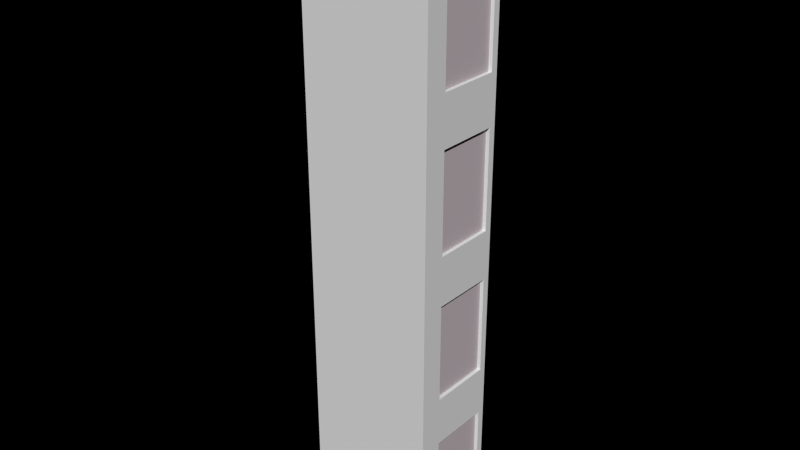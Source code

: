 # Source: elevator.blend  (saved by Blender 2.66.1; exported with 4.5.12 LTS)
import bpy
from mathutils import Matrix  # noqa: F401  (used for matrix-valued properties, if any)

bpy.ops.wm.read_factory_settings(use_empty=True)
scene = bpy.context.scene
scene.name = 'Scene'

# ---- collections
col_collection_1 = bpy.data.collections.new('Collection 1'); scene.collection.children.link(col_collection_1)
col_collection_2 = bpy.data.collections.new('Collection 2'); scene.collection.children.link(col_collection_2)
col_collection_2.hide_render = True
col_collection_2.hide_viewport = True
col_collection_3 = bpy.data.collections.new('Collection 3'); scene.collection.children.link(col_collection_3)
col_collection_3.hide_render = True
col_collection_3.hide_viewport = True

# ---- materials (node trees are filled in below, after node groups)
mat_material_004 = bpy.data.materials.new('Material.004')
mat_material_004.alpha_threshold = 0.0
mat_material_004.use_transparent_shadow = False
mat_material_004.diffuse_color = (0.5772, 0.5062, 0.5376, 1.0)
mat_material_004.roughness = 0.5
mat_material_004.line_color = (0.0, 0.0, 0.0, 1.0)

# ---- material node trees

# ---- world
world_world = bpy.data.worlds.new('World'); scene.world = world_world
world_world.color = (0.0, 0.0, 0.0)
world_world.use_sun_shadow = False
world_world.sun_shadow_jitter_overblur = 0.0
world_world.cycles.sampling_method = 'MANUAL'
world_world.cycles.sample_map_resolution = 256

# ---- meshes
me_liftshaft = bpy.data.meshes.new('liftshaft')
me_liftshaft.from_pydata([(-1.0, 1.0, 1.0), (-1.0, 1.0, -1.0), (-1.0, -1.0, -1.0), (-1.0, -1.0, 1.0), (-0.8526, 1.0, 0.3333), (-0.8526, 1.0, 0.0), (-0.9346, 0.8876, -1.0), (-0.9346, -0.9532, -1.0), (1.0, -1.0, -1.0), (1.0, -1.0, 1.0), (-0.9346, -0.9532, 1.0), (-0.9346, 0.8876, 1.0), (-0.8526, 1.0, -0.1667), (-0.8526, 1.0, -0.5), (-0.8526, 1.0, 0.5), (-0.8526, 0.8876, 0.3333), (-0.8526, 0.8876, 0.0), (0.9346, -0.9532, -1.0), (-0.8526, 1.0, -1.0), (-0.8526, 0.8876, -1.0), (1.0, 1.0, -1.0), (1.0, 1.0, 1.0), (0.9346, -0.9532, 1.0), (0.9346, 0.8876, 1.0), (0.497, 1.0, -1.0), (0.497, 1.0, -0.6667), (0.497, 1.0, -0.5), (-0.8526, 1.0, -0.6667), (0.497, 1.0, 0.0), (0.497, 1.0, -0.1667), (-0.8526, 0.8876, -0.1667), (-0.8526, 0.8876, -0.5), (-0.8526, 1.0, 0.8333), (0.497, 1.0, 0.3333), (0.497, 1.0, 0.5), (0.497, 0.8876, 0.0), (0.497, 0.8876, 0.3333), (0.9346, 0.8876, -1.0), (0.497, 0.8876, -0.6667), (0.497, 0.8876, -1.0), (0.497, 0.8876, -0.5), (-0.8526, 0.8876, -0.6667), (0.497, 0.8876, 0.8333), (-0.8526, 0.8876, 0.8333), (0.497, 1.0, 0.8333), (0.497, 0.8876, -0.1667), (-0.8526, 0.8876, 0.5), (0.497, 0.8876, 0.5)], [], [(0, 1, 2, 3), (14, 34, 33, 4), (34, 44, 21), (0, 21, 44, 32), (0, 32, 14, 4), (34, 21, 33), (1, 0, 4, 5), (20, 28, 33, 21), (12, 5, 28, 29), (1, 5, 12, 13), (28, 20, 29), (20, 26, 29), (25, 27, 13, 26), (27, 18, 1, 13), (26, 20, 25), (20, 24, 25), (9, 8, 20, 21), (8, 9, 3, 2), (37, 20, 8, 17), (24, 20, 37, 39), (6, 1, 18, 19), (2, 1, 6, 7), (7, 17, 8, 2), (23, 22, 9, 21), (0, 11, 23, 21), (11, 0, 3, 10), (10, 3, 9, 22), (11, 10, 7, 6), (46, 15, 36, 47), (23, 42, 47), (11, 43, 42, 23), (11, 15, 46, 43), (36, 23, 47), (6, 16, 15, 11), (37, 23, 36, 35), (35, 16, 30, 45), (6, 31, 30, 16), (45, 37, 35), (45, 40, 37), (31, 41, 38, 40), (6, 19, 41, 31), (38, 37, 40), (38, 39, 37), (37, 17, 22, 23), (10, 22, 17, 7), (5, 4, 15, 16), (33, 28, 35, 36), (16, 35, 28, 5), (36, 15, 4, 33), (46, 14, 32, 43), (42, 44, 34, 47), (14, 46, 47, 34), (44, 42, 43, 32), (30, 31, 13, 12), (40, 45, 29, 26), (26, 13, 31, 40), (12, 29, 45, 30), (27, 41, 19, 18), (24, 39, 38, 25), (41, 27, 25, 38)])
me_liftshaft.use_remesh_preserve_volume = False
me_liftshaft.use_remesh_preserve_attributes = False
me_liftshaft.use_mirror_vertex_groups = False
me_liftshaft.update()
me_cube_005 = bpy.data.meshes.new('Cube.005')
me_cube_005.from_pydata([(-1.0, 1.0, 1.0), (-1.0, -1.0, 1.0), (-1.0, -1.0, -1.0), (-1.0, 1.0, -1.0), (0.05492, 1.0, -1.0), (0.05492, 1.0, 1.0), (0.05492, -1.0, 1.0), (0.05492, -1.0, -1.0)], [], [(0, 1, 2, 3), (0, 3, 4, 5), (2, 1, 6, 7), (3, 2, 7, 4), (1, 0, 5, 6), (6, 5, 4, 7)])
me_cube_005.materials.append(mat_material_004)
me_cube_005.use_remesh_preserve_volume = False
me_cube_005.use_remesh_preserve_attributes = False
me_cube_005.use_mirror_vertex_groups = False
me_cube_005.update()
me_cube_004 = bpy.data.meshes.new('Cube.004')
me_cube_004.from_pydata([(-1.0, 1.0, 1.0), (-1.0, -1.0, 1.0), (-1.0, -1.0, -1.0), (-1.0, 1.0, -1.0), (0.05492, 1.0, -1.0), (0.05492, 1.0, 1.0), (0.05492, -1.0, 1.0), (0.05492, -1.0, -1.0)], [], [(0, 1, 2, 3), (0, 3, 4, 5), (2, 1, 6, 7), (3, 2, 7, 4), (1, 0, 5, 6), (6, 5, 4, 7)])
me_cube_004.materials.append(mat_material_004)
me_cube_004.use_remesh_preserve_volume = False
me_cube_004.use_remesh_preserve_attributes = False
me_cube_004.use_mirror_vertex_groups = False
me_cube_004.update()
me_cube_007 = bpy.data.meshes.new('Cube.007')
me_cube_007.from_pydata([(-1.0, 1.0, 1.0), (-1.0, -1.0, 1.0), (-1.0, -1.0, -1.0), (-1.0, 1.0, -1.0), (0.05492, 1.0, -1.0), (0.05492, 1.0, 1.0), (0.05492, -1.0, 1.0), (0.05492, -1.0, -1.0)], [], [(0, 1, 2, 3), (0, 3, 4, 5), (2, 1, 6, 7), (3, 2, 7, 4), (1, 0, 5, 6), (6, 5, 4, 7)])
me_cube_007.materials.append(mat_material_004)
me_cube_007.use_remesh_preserve_volume = False
me_cube_007.use_remesh_preserve_attributes = False
me_cube_007.use_mirror_vertex_groups = False
me_cube_007.update()
me_cube_010 = bpy.data.meshes.new('Cube.010')
me_cube_010.from_pydata([(-1.0, 1.0, 1.0), (-1.0, -1.0, 1.0), (-1.0, -1.0, -1.0), (-1.0, 1.0, -1.0), (0.05492, 1.0, -1.0), (0.05492, 1.0, 1.0), (0.05492, -1.0, 1.0), (0.05492, -1.0, -1.0)], [], [(0, 1, 2, 3), (0, 3, 4, 5), (2, 1, 6, 7), (3, 2, 7, 4), (1, 0, 5, 6), (6, 5, 4, 7)])
me_cube_010.materials.append(mat_material_004)
me_cube_010.use_remesh_preserve_volume = False
me_cube_010.use_remesh_preserve_attributes = False
me_cube_010.use_mirror_vertex_groups = False
me_cube_010.update()
me_cube = bpy.data.meshes.new('Cube')
me_cube.from_pydata([(-1.0, 1.0, 1.0), (-1.0, 1.0, -1.0), (-1.0, -1.0, -1.0), (-1.0, -1.0, 1.0), (1.0, 1.0, -1.0), (-0.9693, 1.0, -0.9667), (0.9693, 1.0, -0.9667), (1.0, 1.0, 1.0), (-0.9693, 1.0, 0.9667), (0.9693, 1.0, 0.9667), (1.0, -1.0, -1.0), (1.0, -1.0, 1.0), (-0.9693, -0.9526, -0.9667), (-0.9693, -0.9526, 0.9667), (0.9693, -0.9526, -0.9667), (0.9693, -0.9526, 0.9667)], [], [(0, 1, 2, 3), (8, 0, 7, 9), (7, 4, 6, 9), (0, 8, 5, 1), (4, 1, 5, 6), (11, 10, 4, 7), (10, 11, 3, 2), (1, 4, 10, 2), (7, 0, 3, 11), (8, 13, 12, 5), (6, 14, 15, 9), (13, 15, 14, 12), (5, 12, 14, 6), (9, 15, 13, 8)])
me_cube.use_remesh_preserve_volume = False
me_cube.use_remesh_preserve_attributes = False
me_cube.use_mirror_vertex_groups = False
me_cube.update()
me_cube_006 = bpy.data.meshes.new('Cube.006')
me_cube_006.from_pydata([(-1.0, 1.0, 1.0), (-1.0, -1.0, 1.0), (-1.0, -1.0, -1.0), (-1.0, 1.0, -1.0), (0.05492, 1.0, -1.0), (0.05492, 1.0, 1.0), (0.05492, -1.0, 1.0), (0.05492, -1.0, -1.0)], [], [(0, 1, 2, 3), (0, 3, 4, 5), (2, 1, 6, 7), (3, 2, 7, 4), (1, 0, 5, 6), (6, 5, 4, 7)])
me_cube_006.materials.append(mat_material_004)
me_cube_006.use_remesh_preserve_volume = False
me_cube_006.use_remesh_preserve_attributes = False
me_cube_006.use_mirror_vertex_groups = False
me_cube_006.update()
me_cube_008 = bpy.data.meshes.new('Cube.008')
me_cube_008.from_pydata([(-1.0, 1.0, 1.0), (-1.0, -1.0, 1.0), (-1.0, -1.0, -1.0), (-1.0, 1.0, -1.0), (0.05492, 1.0, -1.0), (0.05492, 1.0, 1.0), (0.05492, -1.0, 1.0), (0.05492, -1.0, -1.0)], [], [(0, 1, 2, 3), (0, 3, 4, 5), (2, 1, 6, 7), (3, 2, 7, 4), (1, 0, 5, 6), (6, 5, 4, 7)])
me_cube_008.materials.append(mat_material_004)
me_cube_008.use_remesh_preserve_volume = False
me_cube_008.use_remesh_preserve_attributes = False
me_cube_008.use_mirror_vertex_groups = False
me_cube_008.update()
me_cube_009 = bpy.data.meshes.new('Cube.009')
me_cube_009.from_pydata([(-1.0, 1.0, 1.0), (-1.0, -1.0, 1.0), (-1.0, -1.0, -1.0), (-1.0, 1.0, -1.0), (0.05492, 1.0, -1.0), (0.05492, 1.0, 1.0), (0.05492, -1.0, 1.0), (0.05492, -1.0, -1.0)], [], [(0, 1, 2, 3), (0, 3, 4, 5), (2, 1, 6, 7), (3, 2, 7, 4), (1, 0, 5, 6), (6, 5, 4, 7)])
me_cube_009.materials.append(mat_material_004)
me_cube_009.use_remesh_preserve_volume = False
me_cube_009.use_remesh_preserve_attributes = False
me_cube_009.use_mirror_vertex_groups = False
me_cube_009.update()
me_cube_021 = bpy.data.meshes.new('Cube.021')
me_cube_021.from_pydata([(-1.0, 1.0, 1.0), (-1.0, -1.0, 1.0), (-1.0, -1.0, -1.0), (-1.0, 1.0, -1.0), (0.05492, 1.0, -1.0), (0.05492, 1.0, 1.0), (0.05492, -1.0, 1.0), (0.05492, -1.0, -1.0)], [], [(0, 1, 2, 3), (0, 3, 4, 5), (2, 1, 6, 7), (3, 2, 7, 4), (1, 0, 5, 6), (6, 5, 4, 7)])
me_cube_021.materials.append(mat_material_004)
me_cube_021.use_remesh_preserve_volume = False
me_cube_021.use_remesh_preserve_attributes = False
me_cube_021.use_mirror_vertex_groups = False
me_cube_021.update()

# ---- objects
ob_elevator = bpy.data.objects.new('elevator', me_liftshaft)
ob_rdoor2 = bpy.data.objects.new('Rdoor2', me_cube_005)
ob_rdoor1 = bpy.data.objects.new('Rdoor1', me_cube_004)
ob_rdoor0 = bpy.data.objects.new('Rdoor0', me_cube_007)
ob_rdoor_1 = bpy.data.objects.new('Rdoor-1', me_cube_010)
ob_liftcage = bpy.data.objects.new('LiftCage', me_cube)
ob_ldoor2 = bpy.data.objects.new('Ldoor2', me_cube_006)
ob_ldoor0 = bpy.data.objects.new('Ldoor0', me_cube_008)
ob_ldoor_1 = bpy.data.objects.new('Ldoor-1', me_cube_009)
ob_ldoor1 = bpy.data.objects.new('Ldoor1', me_cube_021)

# ---- transforms, parenting, visibility, modifiers, constraints
ob_elevator.location = (-0.0002003, -0.000283, 5.996)
ob_elevator.rotation_euler = (0.0, -0.0, 4.712)
ob_elevator.scale = (0.9418, 1.338, 6.0)
ob_elevator.lineart.crease_threshold = 0.0
ob_rdoor2.parent = ob_elevator
ob_rdoor2.matrix_parent_inverse = Matrix(((1.415, 0.0, 0.0, 0.0002835), (0.0, 1.0, 0.0, 0.000283), (0.0, 0.0, 0.1667, -0.9993), (0.0, 0.0, 0.0, 1.0)))
ob_rdoor2.location = (-0.169, 0.9179, 9.996)
ob_rdoor2.scale = (0.474, 0.02654, 1.0)
ob_rdoor2.lineart.crease_threshold = 0.0
ob_rdoor1.parent = ob_elevator
ob_rdoor1.matrix_parent_inverse = Matrix(((1.415, 0.0, 0.0, 0.0002835), (0.0, 1.0, 0.0, 0.000283), (0.0, 0.0, 0.1667, -0.9993), (0.0, 0.0, 0.0, 1.0)))
ob_rdoor1.location = (-0.169, 0.9179, 6.996)
ob_rdoor1.scale = (0.474, 0.02654, 1.0)
ob_rdoor1.lineart.crease_threshold = 0.0
ob_rdoor0.parent = ob_elevator
ob_rdoor0.matrix_parent_inverse = Matrix(((1.415, 0.0, 0.0, 0.0002835), (0.0, 1.0, 0.0, 0.000283), (0.0, 0.0, 0.1667, -0.9993), (0.0, 0.0, 0.0, 1.0)))
ob_rdoor0.location = (-0.169, 0.9179, 3.996)
ob_rdoor0.scale = (0.474, 0.02654, 1.0)
ob_rdoor0.lineart.crease_threshold = 0.0
ob_rdoor_1.parent = ob_elevator
ob_rdoor_1.matrix_parent_inverse = Matrix(((1.415, 0.0, 0.0, 0.0002835), (0.0, 1.0, 0.0, 0.000283), (0.0, 0.0, 0.1667, -0.9993), (0.0, 0.0, 0.0, 1.0)))
ob_rdoor_1.location = (-0.169, 0.9179, 0.9957)
ob_rdoor_1.scale = (0.474, 0.02654, 1.0)
ob_rdoor_1.lineart.crease_threshold = 0.0
ob_liftcage.parent = ob_elevator
ob_liftcage.matrix_parent_inverse = Matrix(((1.415, 0.0, 0.0, 0.0002835), (0.0, 1.0, 0.0, 0.000283), (0.0, 0.0, 0.1667, -0.9993), (0.0, 0.0, 0.0, 1.0)))
ob_liftcage.location = (-0.001829, -0.02908, 4.496)
ob_liftcage.scale = (0.6494, 0.9632, 1.5)
ob_liftcage.lineart.crease_threshold = 0.0
ob_ldoor2.parent = ob_elevator
ob_ldoor2.matrix_parent_inverse = Matrix(((1.415, 0.0, 0.0, 0.0002835), (0.0, 1.0, 0.0, 0.000283), (0.0, 0.0, 0.1667, -0.9993), (0.0, 0.0, 0.0, 1.0)))
ob_ldoor2.location = (0.331, 0.918, 9.996)
ob_ldoor2.scale = (0.474, 0.02654, 1.0)
ob_ldoor2.lineart.crease_threshold = 0.0
ob_ldoor0.parent = ob_elevator
ob_ldoor0.matrix_parent_inverse = Matrix(((1.415, 0.0, 0.0, 0.0002835), (0.0, 1.0, 0.0, 0.000283), (0.0, 0.0, 0.1667, -0.9993), (0.0, 0.0, 0.0, 1.0)))
ob_ldoor0.location = (0.331, 0.918, 4.0)
ob_ldoor0.scale = (0.474, 0.02654, 1.0)
ob_ldoor0.lineart.crease_threshold = 0.0
ob_ldoor_1.parent = ob_elevator
ob_ldoor_1.matrix_parent_inverse = Matrix(((1.415, 0.0, 0.0, 0.0002835), (0.0, 1.0, 0.0, 0.000283), (0.0, 0.0, 0.1667, -0.9993), (0.0, 0.0, 0.0, 1.0)))
ob_ldoor_1.location = (0.331, 0.918, 1.0)
ob_ldoor_1.scale = (0.474, 0.02654, 1.0)
ob_ldoor_1.lineart.crease_threshold = 0.0
ob_ldoor1.parent = ob_elevator
ob_ldoor1.matrix_parent_inverse = Matrix(((1.415, 0.0, 0.0, 0.0002835), (0.0, 1.0, 0.0, 0.000283), (0.0, 0.0, 0.1667, -0.9993), (0.0, 0.0, 0.0, 1.0)))
ob_ldoor1.location = (0.331, 0.918, 6.996)
ob_ldoor1.scale = (0.474, 0.02654, 1.0)
ob_ldoor1.lineart.crease_threshold = 0.0

# ---- collection membership
col_collection_1.objects.link(ob_elevator)
col_collection_1.objects.link(ob_rdoor2)
col_collection_1.objects.link(ob_rdoor1)
col_collection_1.objects.link(ob_rdoor0)
col_collection_1.objects.link(ob_rdoor_1)
col_collection_1.objects.link(ob_liftcage)
col_collection_1.objects.link(ob_ldoor2)
col_collection_1.objects.link(ob_ldoor0)
col_collection_1.objects.link(ob_ldoor_1)
col_collection_1.objects.link(ob_ldoor1)
col_collection_2.objects.link(ob_elevator)
col_collection_2.objects.link(ob_rdoor2)
col_collection_2.objects.link(ob_rdoor1)
col_collection_2.objects.link(ob_rdoor0)
col_collection_2.objects.link(ob_rdoor_1)
col_collection_2.objects.link(ob_ldoor2)
col_collection_2.objects.link(ob_ldoor0)
col_collection_2.objects.link(ob_ldoor_1)
col_collection_2.objects.link(ob_ldoor1)
col_collection_3.objects.link(ob_elevator)
col_collection_3.objects.link(ob_rdoor2)
col_collection_3.objects.link(ob_rdoor1)
col_collection_3.objects.link(ob_rdoor0)
col_collection_3.objects.link(ob_rdoor_1)
col_collection_3.objects.link(ob_ldoor2)
col_collection_3.objects.link(ob_ldoor0)
col_collection_3.objects.link(ob_ldoor_1)
col_collection_3.objects.link(ob_ldoor1)

# ---- scene / render settings (as saved in the file)
scene.frame_start = 1; scene.frame_end = 250; scene.frame_set(1)
scene.render.engine = 'BLENDER_EEVEE_NEXT'
scene.render.image_settings.color_mode = 'RGB'
scene.render.image_settings.compression = 90
scene.render.resolution_percentage = 50
scene.render.dither_intensity = 0.0
scene.render.film_transparent = True
scene.render.bake_margin = 2
scene.render.bake_bias = 0.0
scene.cycles.use_denoising = False
scene.cycles.samples = 10
scene.cycles.sampling_pattern = 'TABULATED_SOBOL'
scene.cycles.light_sampling_threshold = 0.0
scene.cycles.use_adaptive_sampling = False
scene.cycles.use_light_tree = False
scene.cycles.blur_glossy = 0.0
scene.cycles.volume_bounces = 1
scene.cycles.pixel_filter_type = 'GAUSSIAN'
scene.cycles.sample_clamp_indirect = 0.0
scene.view_settings.view_transform = 'Standard'
bpy.context.view_layer.update()

# ---- added for rendering (the .blend has no active camera and no usable light): camera, sun
cam_auto = bpy.data.cameras.new('AutoCamera')
cam_auto.lens = 50.0
cam_auto.sensor_width = 36.0
cam_auto.clip_end = 1000.0
ob_auto_camera = bpy.data.objects.new('AutoCamera', cam_auto)
scene.collection.objects.link(ob_auto_camera)
ob_auto_camera.location = (11.5079, -13.81, 15.2022)
ob_auto_camera.rotation_euler = (1.09748, -7.21219e-08, 0.694738)
scene.camera = ob_auto_camera
light_auto_sun = bpy.data.lights.new('AutoSun', 'SUN')
light_auto_sun.energy = 3.0
light_auto_sun.angle = 0.0523599
ob_auto_sun = bpy.data.objects.new('AutoSun', light_auto_sun)
scene.collection.objects.link(ob_auto_sun)
ob_auto_sun.rotation_euler = (0.872665, 0.174533, 0.523599)
bpy.context.view_layer.update()
